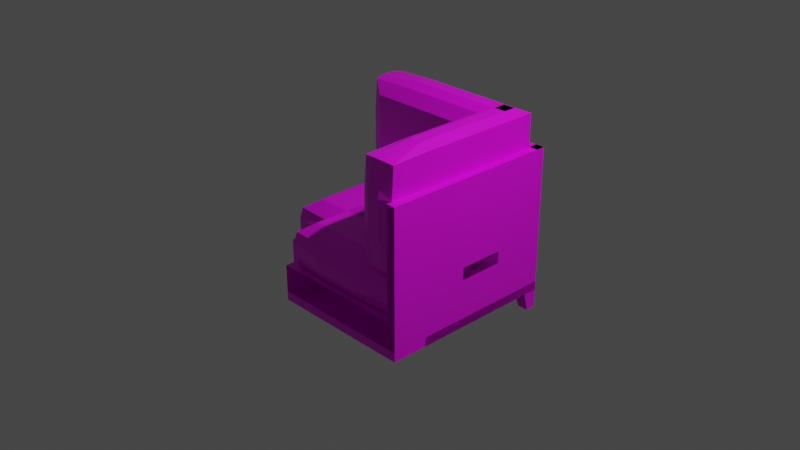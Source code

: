 # Source: multidecor_modern_sofa_4.blend  (saved by Blender 3.0.42; exported with 4.5.12 LTS)
import bpy
from mathutils import Matrix  # noqa: F401  (used for matrix-valued properties, if any)

bpy.ops.wm.read_factory_settings(use_empty=True)
scene = bpy.context.scene
scene.name = 'Scene'

# ---- collections
col_collection = bpy.data.collections.new('Collection'); scene.collection.children.link(col_collection)

# ---- images (referenced by path relative to the original .blend; pixels are not part of the script)
import os
ASSET_DIR = os.environ.get("B2B_ASSET_DIR", "")  # directory of the original .blend (textures are referenced by path, not embedded)
HERE = os.path.dirname(os.path.abspath(__file__))  # packed textures are extracted next to this script under _unpacked/

def load_image(name, relpath, width, height, colorspace="sRGB"):
    """Load a texture the original file referenced (path relative to the .blend, or extracted next to this script)."""
    p = next((c for c in (os.path.join(HERE, relpath), os.path.join(ASSET_DIR, relpath)) if relpath and os.path.exists(c)), "")
    if p:
        img = bpy.data.images.load(p, check_existing=True)
        img.name = name
    else:  # same state as the original file: an image datablock whose file is absent (Cycles renders it pink)
        img = bpy.data.images.new(name, width, height)
        img.source = "FILE"
        img.filepath = "//" + (relpath or name)
    img.colorspace_settings.name = colorspace
    return img
img_multidecor_cloth_png = load_image('multidecor_cloth.png', 'multidecor_cloth.png', 1024, 1024, 'sRGB')
img_multidecor_modern_sofa_png = load_image('multidecor_modern_sofa.png', 'multidecor_modern_sofa.png', 1024, 1024, 'sRGB')

# ---- materials (node trees are filled in below, after node groups)
mat_material = bpy.data.materials.new('Material')
mat_material.alpha_threshold = 0.0
mat_material.use_transparent_shadow = False
mat_material.line_color = (0.0, 0.0, 0.0, 1.0)
mat_material_001 = bpy.data.materials.new('Material.001')
mat_material_001.use_transparent_shadow = False

# ---- material node trees
mat_material.use_nodes = True; mat_material.node_tree.nodes.clear()
_N = mat_material.node_tree.nodes; _L = mat_material.node_tree.links
n0 = _N.new('ShaderNodeOutputMaterial'); n0.name = 'Material Output'; n0.location = (300, 300)
n1 = _N.new('ShaderNodeBsdfPrincipled'); n1.name = 'Principled BSDF'; n1.location = (10, 300)
n1.distribution = 'GGX'
n1.subsurface_method = 'BURLEY'
n1.inputs[2].default_value = 0.4
n1.inputs[3].default_value = 1.45
n1.inputs[27].default_value = (0.0, 0.0, 0.0, 1.0)
n1.inputs[28].default_value = 1.0
n2 = _N.new('ShaderNodeTexImage'); n2.name = 'Image Texture'; n2.location = (-280, 280)
n2.image = img_multidecor_cloth_png
n2.interpolation = 'Closest'
_L.new(n1.outputs[0], n0.inputs[0])
_L.new(n2.outputs[0], n1.inputs[0])
n0.is_active_output = True
mat_material_001.use_nodes = True; mat_material_001.node_tree.nodes.clear()
_N = mat_material_001.node_tree.nodes; _L = mat_material_001.node_tree.links
n0 = _N.new('ShaderNodeOutputMaterial'); n0.name = 'Material Output'; n0.location = (300, 300)
n1 = _N.new('ShaderNodeBsdfPrincipled'); n1.name = 'Principled BSDF'; n1.location = (10, 300)
n1.distribution = 'GGX'
n1.subsurface_method = 'BURLEY'
n1.inputs[3].default_value = 1.45
n1.inputs[27].default_value = (0.0, 0.0, 0.0, 1.0)
n1.inputs[28].default_value = 1.0
n2 = _N.new('ShaderNodeTexImage'); n2.name = 'Image Texture'; n2.location = (-280, 280)
n2.image = img_multidecor_modern_sofa_png
n2.interpolation = 'Closest'
_L.new(n1.outputs[0], n0.inputs[0])
_L.new(n2.outputs[0], n1.inputs[0])
n0.is_active_output = True

# ---- world
world_world = bpy.data.worlds.new('World'); scene.world = world_world
world_world.use_nodes = True; world_world.node_tree.nodes.clear()
_N = world_world.node_tree.nodes; _L = world_world.node_tree.links
n0 = _N.new('ShaderNodeOutputWorld'); n0.name = 'World Output'; n0.location = (300, 300)
n1 = _N.new('ShaderNodeBackground'); n1.name = 'Background'; n1.location = (10, 300)
n1.inputs[0].default_value = (0.05088, 0.05088, 0.05088, 1.0)
_L.new(n1.outputs[0], n0.inputs[0])
n0.is_active_output = True
world_world.color = (0.05088, 0.05088, 0.05088)
world_world.use_sun_shadow = False
world_world.sun_shadow_jitter_overblur = 0.0

# ---- cameras
cam_camera = bpy.data.cameras.new('Camera')
cam_camera.clip_end = 100.0
cam_camera.ortho_scale = 7.314

# ---- lights
light_light = bpy.data.lights.new('Light', 'POINT')
light_light.transmission_factor = 0.0
light_light.energy = 1000.0
light_light.shadow_soft_size = 0.1
light_light.shadow_maximum_resolution = 0.006
light_light.use_absolute_resolution = True

# ---- meshes
me_cube_001 = bpy.data.meshes.new('Cube.001')
me_cube_001.from_pydata([(1.044, 0.75, -0.7802), (1.044, 0.75, -0.8802), (1.044, -0.85, -0.7802), (1.044, -0.85, -0.8802), (-0.9556, 0.75, -0.7802), (-0.9556, 0.75, -0.8802), (-0.9556, -0.85, -0.7802), (-0.9556, -0.85, -0.8802), (1.044, 0.75, -0.7802), (1.044, -0.75, -0.7802), (-0.9556, 0.75, -0.7802), (-0.9556, -0.75, -0.7802), (1.044, -0.75, -0.4802), (-0.9556, -0.75, -0.4802), (1.044, 0.75, -0.4802), (-0.9556, 0.75, -0.4802), (-0.9556, -0.85, -0.7802), (-0.9556, -0.85, 0.7198), (-0.9556, -0.75, -0.7802), (-0.9556, -0.75, 0.7198), (1.044, -0.85, -0.7802), (1.044, -0.85, 0.7198), (1.044, -0.75, -0.7802), (1.044, -0.75, 0.7198), (0.9556, -0.6667, -0.4579), (-0.8667, -0.6667, -0.4579), (0.9556, 0.6667, -0.4579), (-0.8667, 0.6667, -0.4579), (0.9556, -0.6667, -0.1024), (-0.8667, -0.6667, -0.1024), (0.9556, 0.6667, -0.1024), (-0.8667, 0.6667, -0.1024), (0.5111, -0.6875, -0.4635), (-0.4222, -0.6875, -0.4635), (0.9778, 0.25, -0.4635), (0.9778, -0.25, -0.4635), (-0.8889, -0.25, -0.4635), (-0.8889, 0.25, -0.4635), (-0.4222, 0.6875, -0.4635), (0.5111, 0.6875, -0.4635), (0.5111, -0.6875, -0.09684), (-0.4222, -0.6875, -0.09684), (0.9778, 0.25, -0.09684), (0.9778, -0.25, -0.09684), (-0.8889, -0.25, -0.09684), (-0.8889, 0.25, -0.09684), (-0.4222, 0.6875, -0.09684), (0.5111, 0.6875, -0.09684), (-0.8889, -0.6875, -0.3468), (-0.8889, -0.6875, -0.2135), (-0.8889, 0.6875, -0.2135), (-0.8889, 0.6875, -0.3468), (0.9778, -0.6875, -0.3468), (0.9778, -0.6875, -0.2135), (0.9778, 0.6875, -0.2135), (0.9778, 0.6875, -0.3468), (1.044, -0.25, -0.3468), (1.044, -0.25, -0.2135), (1.044, 0.25, -0.3468), (1.044, 0.25, -0.2135), (0.5111, 0.75, -0.3468), (0.5111, 0.75, -0.2135), (-0.4222, 0.75, -0.3468), (-0.4222, 0.75, -0.2135), (-0.4222, -0.75, -0.3468), (-0.4222, -0.75, -0.2135), (0.5111, -0.75, -0.3468), (0.5111, -0.75, -0.2135), (-0.9556, 0.25, -0.3468), (-0.9556, 0.25, -0.2135), (-0.9556, -0.25, -0.3468), (-0.9556, -0.25, -0.2135), (0.8009, 0.5216, 0.0), (0.8009, -0.5216, 0.0), (-0.712, 0.5216, 0.0), (-0.712, -0.5216, 0.0), (0.5111, 0.25, -0.4802), (-0.4222, 0.25, -0.4802), (0.5111, -0.25, -0.4802), (-0.4222, -0.25, -0.4802), (0.9444, -0.7491, 1.072), (-0.8667, -0.7444, 1.055), (0.9444, -0.7444, -0.01169), (-0.8667, -0.7444, -0.01169), (0.9444, -0.3889, 1.072), (-0.8667, -0.3889, 1.055), (0.9444, -0.3889, -0.01169), (-0.8667, -0.3889, -0.01169), (0.8278, -0.75, 1.072), (-0.4222, -0.75, 1.072), (0.9444, -0.75, 0.3216), (0.9444, -0.75, 0.7216), (-0.8889, -0.75, 0.7216), (-0.8889, -0.75, 0.3216), (-0.4222, -0.75, -0.02835), (0.8278, -0.75, -0.02835), (0.8278, -0.3833, 1.072), (-0.4222, -0.3833, 1.072), (0.9444, -0.3833, 0.3216), (0.9444, -0.3833, 0.7216), (-0.8889, -0.3833, 0.7216), (-0.8889, -0.3833, 0.3216), (-0.4222, -0.3833, -0.02835), (0.8278, -0.3833, -0.02835), (-0.8889, -0.6333, 1.072), (-0.8889, -0.5, 1.072), (-0.8889, -0.5, -0.02835), (-0.8889, -0.6333, -0.02835), (0.9444, -0.6333, 1.072), (0.9444, -0.5, 1.072), (0.9444, -0.5, -0.01169), (0.9444, -0.6333, -0.01169), (0.9444, -0.6333, 0.7216), (0.9444, -0.5, 0.7216), (0.9444, -0.6333, 0.3216), (0.9444, -0.5, 0.3216), (0.8278, -0.6333, -0.07835), (0.8278, -0.5, -0.07835), (-0.4222, -0.6333, -0.07835), (-0.4222, -0.5, -0.07835), (-0.4222, -0.6333, 1.122), (-0.4222, -0.5, 1.122), (0.8278, -0.6333, 1.122), (0.8278, -0.5, 1.122), (-0.9556, -0.6333, 0.3216), (-0.9556, -0.5, 0.3216), (-0.9556, -0.6333, 0.7216), (-0.9556, -0.5, 0.7216), (0.8009, -0.2865, 0.1043), (0.8009, -0.2865, 0.939), (-0.712, -0.2865, 0.1043), (-0.712, -0.2865, 0.939), (0.8278, -0.7667, 0.3216), (-0.4222, -0.7667, 0.3216), (0.8278, -0.7667, 0.7216), (-0.4222, -0.7667, 0.7216), (-0.5556, 1.15, -0.7802), (-0.5556, 1.15, -0.8802), (1.044, 1.15, -0.7802), (1.044, 1.15, -0.8802), (-0.5556, -0.85, -0.7802), (-0.5556, -0.85, -0.8802), (1.044, -0.85, -0.7802), (1.044, -0.85, -0.8802), (-0.5556, 1.15, -0.7802), (0.9444, 1.15, -0.7802), (-0.5556, -0.85, -0.7802), (0.9444, -0.85, -0.7802), (0.9444, 1.15, -0.4802), (0.9444, -0.85, -0.4802), (-0.5556, 1.15, -0.4802), (-0.5556, -0.85, -0.4802), (1.044, -0.85, -0.7802), (1.044, -0.85, 0.7198), (0.9444, -0.85, -0.7802), (0.9444, -0.85, 0.7198), (1.044, 1.15, -0.7802), (1.044, 1.15, 0.7198), (0.9444, 1.15, -0.7802), (0.9444, 1.15, 0.7198), (0.9299, -0.7354, -1.08), (0.8799, -0.6854, -0.8802), (1.044, -0.7354, -1.08), (1.044, -0.6854, -0.8802), (0.9299, -0.85, -1.08), (0.8799, -0.85, -0.8802), (1.044, -0.85, -1.08), (1.044, -0.85, -0.8802), (0.8611, 1.061, -0.4579), (0.8611, -0.7611, -0.4579), (-0.4722, 1.061, -0.4579), (-0.4722, -0.7611, -0.4579), (0.8611, 1.061, -0.1024), (0.8611, -0.7611, -0.1024), (-0.4722, 1.061, -0.1024), (-0.4722, -0.7611, -0.1024), (0.8819, 0.6167, -0.4635), (0.8819, -0.3167, -0.4635), (-0.05556, 1.083, -0.4635), (0.4444, 1.083, -0.4635), (0.4444, -0.7833, -0.4635), (-0.05556, -0.7833, -0.4635), (-0.4931, -0.3167, -0.4635), (-0.4931, 0.6167, -0.4635), (0.8819, 0.6167, -0.09684), (0.8819, -0.3167, -0.09684), (-0.05556, 1.083, -0.09684), (0.4444, 1.083, -0.09684), (0.4444, -0.7833, -0.09684), (-0.05556, -0.7833, -0.09684), (-0.4931, -0.3167, -0.09684), (-0.4931, 0.6167, -0.09684), (0.8819, -0.7833, -0.3468), (0.8819, -0.7833, -0.2135), (-0.4931, -0.7833, -0.2135), (-0.4931, -0.7833, -0.3468), (0.8819, 1.083, -0.3468), (0.8819, 1.083, -0.2135), (-0.4931, 1.083, -0.2135), (-0.4931, 1.083, -0.3468), (0.4444, 1.15, -0.3468), (0.4444, 1.15, -0.2135), (-0.05556, 1.15, -0.3468), (-0.05556, 1.15, -0.2135), (-0.5556, 0.6167, -0.3468), (-0.5556, 0.6167, -0.2135), (-0.5556, -0.3167, -0.3468), (-0.5556, -0.3167, -0.2135), (0.9444, -0.3167, -0.3468), (0.9444, -0.3167, -0.2135), (0.9444, 0.6167, -0.3468), (0.9444, 0.6167, -0.2135), (-0.05556, -0.85, -0.3468), (-0.05556, -0.85, -0.2135), (0.4444, -0.85, -0.3468), (0.4444, -0.85, -0.2135), (-0.3272, 0.9064, 7.451e-09), (0.7161, 0.9064, 7.451e-09), (-0.3272, -0.6064, 7.451e-09), (0.7161, -0.6064, 7.451e-09), (-0.05556, 0.6167, -0.4802), (-0.05556, -0.3167, -0.4802), (0.4444, 0.6167, -0.4802), (0.4444, -0.3167, -0.4802), (0.9389, 1.061, 1.055), (0.9444, -0.7491, 1.072), (0.9389, 1.061, -0.01169), (0.9389, -0.7491, -0.01169), (0.5833, 1.061, 1.055), (0.5833, -0.7491, 1.072), (0.5833, 1.061, -0.01169), (0.5833, -0.7491, -0.01169), (0.9444, 0.6167, 1.072), (0.9444, -0.6333, 1.072), (0.9444, 1.083, 0.3216), (0.9444, 1.083, 0.7216), (0.9444, -0.7491, 0.7216), (0.9444, -0.7491, 0.3216), (0.9444, -0.6333, -0.02835), (0.9444, 0.6167, -0.02835), (0.5778, 0.6167, 1.072), (0.5778, -0.6333, 1.072), (0.5778, 1.083, 0.3216), (0.5778, 1.083, 0.7216), (0.5778, -0.7491, 0.7216), (0.5778, -0.7491, 0.3216), (0.5778, -0.6333, -0.02835), (0.5778, 0.6167, -0.02835), (0.8278, -0.7491, 1.072), (0.6944, -0.7491, 1.072), (0.6944, -0.7491, -0.02835), (0.8278, -0.7491, -0.02835), (0.8278, 1.083, 1.072), (0.6944, 1.083, 1.072), (0.6944, 1.083, -0.02835), (0.8278, 1.083, -0.02835), (0.8278, 1.15, 0.7216), (0.6944, 1.15, 0.7216), (0.8278, 1.15, 0.3216), (0.6944, 1.15, 0.3216), (0.8278, 0.6167, -0.07835), (0.6944, 0.6167, -0.07835), (0.8278, -0.6333, -0.07835), (0.6944, -0.6333, -0.07835), (0.8278, -0.6333, 1.122), (0.6944, -0.6333, 1.122), (0.8278, 0.6167, 1.122), (0.6944, 0.6167, 1.122), (0.8278, -0.7491, 0.3216), (0.6944, -0.7491, 0.3216), (0.8278, -0.7491, 0.7216), (0.6944, -0.7491, 0.7216), (0.4809, 0.9064, 0.1043), (0.4809, 0.9064, 0.939), (0.4809, -0.6064, 0.1043), (0.4809, -0.6064, 0.939), (0.9611, 0.6167, 0.3216), (0.9611, -0.6333, 0.3216), (0.9611, 0.6167, 0.7216), (0.9611, -0.6333, 0.7216)], [], [(3, 2, 6, 7), (7, 6, 4, 5), (5, 1, 3, 7), (5, 4, 0, 1), (14, 15, 13, 12), (8, 10, 15, 14), (11, 9, 12, 13), (18, 19, 23, 22), (20, 21, 17, 16), (23, 19, 17, 21), (79, 33, 25, 36), (75, 29, 41), (71, 49, 29, 44), (67, 53, 28, 40), (63, 50, 31, 46), (59, 54, 30, 42), (53, 57, 43, 28), (57, 59, 42, 43), (24, 35, 56, 52), (52, 56, 57, 53), (35, 34, 58, 56), (56, 58, 59, 57), (34, 26, 55, 58), (58, 55, 54, 59), (54, 61, 47, 30), (61, 63, 46, 47), (26, 39, 60, 55), (55, 60, 61, 54), (39, 38, 62, 60), (60, 62, 63, 61), (38, 27, 51, 62), (62, 51, 50, 63), (49, 65, 41, 29), (65, 67, 40, 41), (25, 33, 64, 48), (48, 64, 65, 49), (33, 32, 66, 64), (64, 66, 67, 65), (32, 24, 52, 66), (66, 52, 53, 67), (50, 69, 45, 31), (69, 71, 44, 45), (27, 37, 68, 51), (51, 68, 69, 50), (37, 36, 70, 68), (68, 70, 71, 69), (36, 25, 48, 70), (70, 48, 49, 71), (73, 28, 43), (73, 75, 41, 40), (30, 72, 42), (42, 72, 73, 43), (47, 46, 74, 72), (72, 74, 75, 73), (31, 74, 46), (74, 45, 44, 75), (38, 77, 37, 27), (77, 79, 36, 37), (26, 34, 76, 39), (39, 76, 77, 38), (34, 35, 78, 76), (76, 78, 79, 77), (35, 24, 32, 78), (78, 32, 33, 79), (75, 44, 29), (73, 40, 28), (30, 47, 72), (31, 45, 74), (135, 89, 81, 92), (131, 85, 97), (127, 105, 85, 100), (123, 109, 84, 96), (119, 106, 87, 102), (115, 110, 86, 98), (109, 113, 99, 84), (113, 115, 98, 99), (80, 91, 112, 108), (108, 112, 113, 109), (91, 90, 114, 112), (112, 114, 115, 113), (90, 82, 111, 114), (114, 111, 110, 115), (110, 117, 103, 86), (117, 119, 102, 103), (82, 95, 116, 111), (111, 116, 117, 110), (95, 94, 118, 116), (116, 118, 119, 117), (94, 83, 107, 118), (118, 107, 106, 119), (105, 121, 97, 85), (121, 123, 96, 97), (81, 89, 120, 104), (104, 120, 121, 105), (89, 88, 122, 120), (120, 122, 123, 121), (88, 80, 108, 122), (122, 108, 109, 123), (106, 125, 101, 87), (125, 127, 100, 101), (83, 93, 124, 107), (107, 124, 125, 106), (93, 92, 126, 124), (124, 126, 127, 125), (92, 81, 104, 126), (126, 104, 105, 127), (129, 84, 99), (129, 131, 97, 96), (86, 128, 98), (98, 128, 129, 99), (103, 102, 130, 128), (128, 130, 131, 129), (87, 130, 102), (130, 101, 100, 131), (94, 133, 93, 83), (133, 135, 92, 93), (82, 90, 132, 95), (95, 132, 133, 94), (90, 91, 134, 132), (132, 134, 135, 133), (91, 80, 88, 134), (134, 88, 89, 135), (131, 100, 85), (129, 96, 84), (86, 103, 128), (87, 101, 130), (139, 138, 142, 143), (143, 142, 140, 141), (141, 137, 139, 143), (141, 140, 136, 137), (150, 151, 149, 148), (144, 146, 151, 150), (147, 145, 148, 149), (154, 155, 159, 158), (156, 157, 153, 152), (159, 155, 153, 157), (160, 161, 163, 162), (162, 163, 167, 166), (166, 167, 165, 164), (164, 165, 161, 160), (162, 166, 164, 160), (223, 177, 169, 180), (219, 173, 185), (215, 193, 173, 188), (211, 197, 172, 184), (207, 194, 175, 190), (203, 198, 174, 186), (197, 201, 187, 172), (201, 203, 186, 187), (168, 179, 200, 196), (196, 200, 201, 197), (179, 178, 202, 200), (200, 202, 203, 201), (178, 170, 199, 202), (202, 199, 198, 203), (198, 205, 191, 174), (205, 207, 190, 191), (170, 183, 204, 199), (199, 204, 205, 198), (183, 182, 206, 204), (204, 206, 207, 205), (182, 171, 195, 206), (206, 195, 194, 207), (193, 209, 185, 173), (209, 211, 184, 185), (169, 177, 208, 192), (192, 208, 209, 193), (177, 176, 210, 208), (208, 210, 211, 209), (176, 168, 196, 210), (210, 196, 197, 211), (194, 213, 189, 175), (213, 215, 188, 189), (171, 181, 212, 195), (195, 212, 213, 194), (181, 180, 214, 212), (212, 214, 215, 213), (180, 169, 192, 214), (214, 192, 193, 215), (217, 172, 187), (217, 219, 185, 184), (174, 216, 186), (186, 216, 217, 187), (191, 190, 218, 216), (216, 218, 219, 217), (175, 218, 190), (218, 189, 188, 219), (182, 221, 181, 171), (221, 223, 180, 181), (170, 178, 220, 183), (183, 220, 221, 182), (178, 179, 222, 220), (220, 222, 223, 221), (179, 168, 176, 222), (222, 176, 177, 223), (219, 188, 173), (217, 184, 172), (174, 191, 216), (175, 189, 218), (279, 233, 225, 236), (275, 229, 241), (271, 249, 229, 244), (267, 253, 228, 240), (263, 250, 231, 246), (259, 254, 230, 242), (253, 257, 243, 228), (257, 259, 242, 243), (224, 235, 256, 252), (252, 256, 257, 253), (235, 234, 258, 256), (256, 258, 259, 257), (234, 226, 255, 258), (258, 255, 254, 259), (254, 261, 247, 230), (261, 263, 246, 247), (226, 239, 260, 255), (255, 260, 261, 254), (239, 238, 262, 260), (260, 262, 263, 261), (238, 227, 251, 262), (262, 251, 250, 263), (249, 265, 241, 229), (265, 267, 240, 241), (225, 233, 264, 248), (248, 264, 265, 249), (233, 232, 266, 264), (264, 266, 267, 265), (232, 224, 252, 266), (266, 252, 253, 267), (250, 269, 245, 231), (269, 271, 244, 245), (227, 237, 268, 251), (251, 268, 269, 250), (237, 236, 270, 268), (268, 270, 271, 269), (236, 225, 248, 270), (270, 248, 249, 271), (273, 228, 243), (273, 275, 241, 240), (230, 272, 242), (242, 272, 273, 243), (247, 246, 274, 272), (272, 274, 275, 273), (231, 274, 246), (274, 245, 244, 275), (238, 277, 237, 227), (277, 279, 236, 237), (226, 234, 276, 239), (239, 276, 277, 238), (234, 235, 278, 276), (276, 278, 279, 277), (235, 224, 232, 278), (278, 232, 233, 279), (275, 244, 229), (273, 240, 228), (230, 247, 272), (231, 245, 274)])
me_cube_001.polygons.foreach_set('material_index', [1, 1, 1, 1, 0, 0, 0, 0, 0, 0, 0, 0, 0, 0, 0, 0, 0, 0, 0, 0, 0, 0, 0, 0, 0, 0, 0, 0, 0, 0, 0, 0, 0, 0, 0, 0, 0, 0, 0, 0, 0, 0, 0, 0, 0, 0, 0, 0, 0, 0, 0, 0, 0, 0, 0, 0, 0, 0, 0, 0, 0, 0, 0, 0, 0, 0, 0, 0, 0, 0, 0, 0, 0, 0, 0, 0, 0, 0, 0, 0, 0, 0, 0, 0, 0, 0, 0, 0, 0, 0, 0, 0, 0, 0, 0, 0, 0, 0, 0, 0, 0, 0, 0, 0, 0, 0, 0, 0, 0, 0, 0, 0, 0, 0, 0, 0, 0, 0, 0, 0, 0, 0, 0, 0, 0, 0, 1, 1, 1, 1, 0, 0, 0, 0, 0, 0, 1, 1, 1, 1, 1, 0, 0, 0, 0, 0, 0, 0, 0, 0, 0, 0, 0, 0, 0, 0, 0, 0, 0, 0, 0, 0, 0, 0, 0, 0, 0, 0, 0, 0, 0, 0, 0, 0, 0, 0, 0, 0, 0, 0, 0, 0, 0, 0, 0, 0, 0, 0, 0, 0, 0, 0, 0, 0, 0, 0, 0, 0, 0, 0, 0, 0, 0, 0, 0, 0, 0, 0, 0, 0, 0, 0, 0, 0, 0, 0, 0, 0, 0, 0, 0, 0, 0, 0, 0, 0, 0, 0, 0, 0, 0, 0, 0, 0, 0, 0, 0, 0, 0, 0, 0, 0, 0, 0, 0, 0, 0, 0, 0, 0, 0, 0, 0, 0, 0, 0, 0])
_uv = me_cube_001.uv_layers.new(name='UVMap')
_uv.uv.foreach_set('vector', [0.758, 0.6313, 0.758, 0.6674, 0.03695, 0.6674, 0.03695, 0.6313, 0.03695, 0.6313, 0.0008927, 0.6313, 0.0008926, 0.05448, 0.03694, 0.05448, 0.03694, 0.05448, 0.758, 0.05448, 0.758, 0.6313, 0.03695, 0.6313, 0.03694, 0.05448, 0.03694, 0.01843, 0.758, 0.01843, 0.758, 0.05448, -0.03176, 0.0004131, 0.29, 0.0004131, 0.29, 0.2417, -0.03176, 0.2417, 0.9513, 0.29, 0.9513, -0.03176, 0.9996, -0.03176, 0.9996, 0.29, 0.29, 0.29, -0.03176, 0.29, -0.03176, 0.2417, 0.29, 0.2417, 0.5483, 0.0004132, 0.5483, 0.2417, 0.2265, 0.2417, 0.2265, 0.0004131, 0.5483, 0.5169, 0.5483, 0.7582, 0.2265, 0.7582, 0.2265, 0.5169, 0.2265, 0.2417, 0.5483, 0.2417, 0.5483, 0.2578, 0.2265, 0.2578, 0.1513, 0.7422, 0.2217, 0.7422, 0.2183, 0.8137, 0.1513, 0.8173, 0.7156, 0.5172, 0.7442, 0.4923, 0.7465, 0.5638, 0.8413, 0.8283, 0.8416, 0.7571, 0.86, 0.7603, 0.863, 0.8275, 0.8463, 0.1931, 0.8459, 0.269, 0.8275, 0.2656, 0.825, 0.1938, 0.8003, 0.04417, 0.8007, -0.03178, 0.819, -0.0284, 0.8217, 0.04338, 0.909, 0.9011, 0.9088, 0.9722, 0.8903, 0.9691, 0.8874, 0.9018, 0.9091, 0.7571, 0.9092, 0.8283, 0.8875, 0.8276, 0.8905, 0.7602, 0.9131, 0.8252, 0.9129, 0.9042, 0.8914, 0.9045, 0.8916, 0.8249, 0.9253, 0.7602, 0.9281, 0.8275, 0.9066, 0.8282, 0.9068, 0.7572, 0.9188, 0.7587, 0.9185, 0.8299, 0.8972, 0.8299, 0.897, 0.7586, 0.9241, 0.8249, 0.924, 0.9044, 0.9024, 0.9041, 0.9026, 0.8252, 0.9185, 0.825, 0.9184, 0.9043, 0.8971, 0.9043, 0.8972, 0.8251, 0.9281, 0.9017, 0.925, 0.9692, 0.9065, 0.9722, 0.9064, 0.901, 0.9184, 0.8994, 0.9185, 0.9707, 0.8968, 0.9707, 0.897, 0.8995, 0.8004, 0.269, 0.8001, 0.1931, 0.8215, 0.1938, 0.8188, 0.2657, 0.8016, 0.1931, 0.8017, 0.04407, 0.8229, 0.04387, 0.8228, 0.1934, 0.7629, 0.2656, 0.7603, 0.1938, 0.7817, 0.1931, 0.7813, 0.269, 0.78, 0.2687, 0.7801, 0.1929, 0.8016, 0.1929, 0.8017, 0.2687, 0.759, 0.1934, 0.7591, 0.04388, 0.7804, 0.0441, 0.7802, 0.1931, 0.7802, 0.1928, 0.7804, 0.04444, 0.8018, 0.0444, 0.8015, 0.1928, 0.7604, 0.04335, 0.7632, -0.02852, 0.7816, -0.03186, 0.7819, 0.04418, 0.7803, 0.0443, 0.7803, -0.03148, 0.8019, -0.03146, 0.8019, 0.04432, 0.8462, -0.03186, 0.8465, 0.04418, 0.825, 0.04335, 0.8278, -0.02852, 0.845, 0.0441, 0.8449, 0.1931, 0.8237, 0.1934, 0.8238, 0.04388, 0.8837, -0.0284, 0.8863, 0.04338, 0.8649, 0.04417, 0.8653, -0.03178, 0.8665, -0.03146, 0.8665, 0.04432, 0.8449, 0.0443, 0.8449, -0.03148, 0.8876, 0.04387, 0.8875, 0.1934, 0.8662, 0.1931, 0.8663, 0.04407, 0.8664, 0.0444, 0.8662, 0.1928, 0.8448, 0.1928, 0.8451, 0.04444, 0.8862, 0.1938, 0.8834, 0.2657, 0.865, 0.269, 0.8648, 0.1931, 0.8663, 0.1929, 0.8663, 0.2687, 0.8447, 0.2687, 0.8448, 0.1929, 0.8413, 0.9722, 0.8411, 0.901, 0.8629, 0.9018, 0.8598, 0.9691, 0.8372, 0.9042, 0.8374, 0.8251, 0.8589, 0.825, 0.8588, 0.9043, 0.8251, 0.969, 0.8222, 0.9018, 0.8438, 0.9011, 0.8435, 0.9722, 0.8316, 0.9707, 0.8318, 0.8995, 0.8532, 0.8994, 0.8533, 0.9707, 0.8262, 0.9043, 0.8264, 0.8251, 0.8479, 0.8252, 0.8477, 0.9042, 0.8318, 0.9043, 0.832, 0.8251, 0.8533, 0.825, 0.8531, 0.9043, 0.8223, 0.8275, 0.8254, 0.7602, 0.8438, 0.7571, 0.844, 0.8283, 0.832, 0.8299, 0.8318, 0.7586, 0.8536, 0.7587, 0.8533, 0.8299, 0.715, 0.7558, 0.7384, 0.7856, 0.6713, 0.7882, 0.7157, 0.7606, 0.7157, 0.5172, 0.7466, 0.5638, 0.7466, 0.714, 0.5251, 0.7856, 0.5484, 0.7558, 0.5922, 0.7882, 0.5915, 0.7891, 0.5478, 0.7566, 0.7157, 0.7566, 0.672, 0.7891, 0.5169, 0.714, 0.5169, 0.5638, 0.5478, 0.5172, 0.5478, 0.7606, 0.5478, 0.7606, 0.5478, 0.5172, 0.7157, 0.5172, 0.7157, 0.7606, 0.5193, 0.4923, 0.5478, 0.5172, 0.5169, 0.5638, 0.5478, 0.5211, 0.5915, 0.4887, 0.672, 0.4887, 0.7157, 0.5211, 0.0004238, 0.7422, 0.07088, 0.7422, 0.07086, 0.8173, 0.003793, 0.8137, 0.07085, 0.7422, 0.1513, 0.7422, 0.1513, 0.8173, 0.07085, 0.8173, 0.003779, 0.5205, 0.07083, 0.5169, 0.07087, 0.5921, 0.0004231, 0.592, 0.0004106, 0.592, 0.07084, 0.592, 0.07086, 0.7422, 0.0004165, 0.7422, 0.07082, 0.5169, 0.1513, 0.5169, 0.1513, 0.5921, 0.07083, 0.5921, 0.07084, 0.5921, 0.1513, 0.5921, 0.1513, 0.7422, 0.07086, 0.7422, 0.1513, 0.5169, 0.2183, 0.5205, 0.2217, 0.592, 0.1512, 0.5921, 0.1513, 0.592, 0.2217, 0.592, 0.2217, 0.7422, 0.1513, 0.7422, 0.715, 0.522, 0.6713, 0.4895, 0.7384, 0.4922, 0.7156, 0.7606, 0.7465, 0.7139, 0.7442, 0.7855, 0.5193, 0.7855, 0.5169, 0.7139, 0.5478, 0.7606, 0.5251, 0.4922, 0.5922, 0.4895, 0.5484, 0.522, 0.8038, 0.5599, 0.7474, 0.5598, 0.7501, 0.4883, 0.8037, 0.4847, 0.9037, 0.259, 0.9285, 0.234, 0.9301, 0.3056, 0.3547, 0.8205, 0.3551, 0.7632, 0.3735, 0.7657, 0.3763, 0.8195, 0.9291, -0.006541, 0.9311, -0.02575, 0.9465, -0.02644, 0.948, -0.00765, 0.7882, 0.7972, 0.7885, 0.7216, 0.8067, 0.725, 0.8087, 0.7967, 0.2936, 0.8191, 0.2902, 0.7659, 0.3081, 0.7658, 0.3112, 0.8196, 0.2897, 0.9329, 0.2933, 0.8768, 0.3111, 0.8763, 0.3076, 0.933, 0.2907, 0.8794, 0.2909, 0.8165, 0.3071, 0.8162, 0.3069, 0.8797, 0.2738, 0.9329, 0.2704, 0.8764, 0.288, 0.8769, 0.2914, 0.9328, 0.2798, 0.9308, 0.2801, 0.8755, 0.3013, 0.8755, 0.3014, 0.9309, 0.2745, 0.8797, 0.2746, 0.8163, 0.2909, 0.8165, 0.2907, 0.8795, 0.2801, 0.8796, 0.2803, 0.8165, 0.3015, 0.8164, 0.3013, 0.8795, 0.2705, 0.8197, 0.2738, 0.7657, 0.2919, 0.7659, 0.2883, 0.8192, 0.2803, 0.8205, 0.2801, 0.7677, 0.3019, 0.7678, 0.3015, 0.8205, 0.7892, 1.017, 0.7872, 0.997, 0.8074, 0.9979, 0.8066, 1.017, 0.7891, 0.9973, 0.7892, 0.7972, 0.8096, 0.797, 0.8095, 0.9975, 0.7502, 1.017, 0.7494, 0.9978, 0.7695, 0.9969, 0.7676, 1.017, 0.7676, 1.017, 0.7676, 0.9962, 0.7892, 0.9962, 0.7892, 1.017, 0.7473, 0.9975, 0.7474, 0.7971, 0.7678, 0.7972, 0.7677, 0.9974, 0.7677, 0.997, 0.7678, 0.7974, 0.7892, 0.7974, 0.789, 0.9969, 0.7482, 0.7967, 0.7504, 0.725, 0.7686, 0.7215, 0.7688, 0.7972, 0.7677, 0.7973, 0.7678, 0.7218, 0.7893, 0.7218, 0.7893, 0.7973, 0.9293, 0.2689, 0.9291, 0.1932, 0.9496, 0.1937, 0.9475, 0.2655, 0.9301, 0.1932, 0.9302, -0.006947, 0.9505, -0.007065, 0.9505, 0.1934, 0.8912, 0.2654, 0.8891, 0.1937, 0.9096, 0.1932, 0.9094, 0.2688, 0.9086, 0.2686, 0.9086, 0.1931, 0.9301, 0.1931, 0.9301, 0.2686, 0.8883, 0.1934, 0.8884, -0.007051, 0.9088, -0.006923, 0.9087, 0.1933, 0.9087, 0.193, 0.9089, -0.006513, 0.9302, -0.006537, 0.93, 0.193, 0.8915, -0.007702, 0.8925, -0.02652, 0.9081, -0.02577, 0.91, -0.006566, 0.9087, -0.00557, 0.9087, -0.02493, 0.9303, -0.02492, 0.9303, -0.00556, 0.3547, 0.9328, 0.3544, 0.8754, 0.3762, 0.8764, 0.3732, 0.9304, 0.3505, 0.8794, 0.3507, 0.8165, 0.3722, 0.8165, 0.372, 0.8795, 0.3382, 0.9303, 0.3355, 0.8764, 0.3571, 0.8755, 0.3566, 0.9328, 0.3448, 0.9308, 0.3451, 0.8735, 0.3664, 0.8735, 0.3666, 0.9309, 0.3395, 0.8795, 0.3398, 0.8165, 0.3613, 0.8166, 0.3611, 0.8795, 0.3452, 0.8796, 0.3454, 0.8165, 0.3666, 0.8164, 0.3664, 0.8795, 0.3356, 0.8196, 0.3386, 0.7656, 0.3571, 0.7632, 0.3574, 0.8206, 0.3453, 0.8225, 0.3452, 0.7651, 0.3669, 0.7652, 0.3666, 0.8225, 0.9029, 0.4975, 0.9243, 0.5257, 0.868, 0.5253, 0.9037, 0.5023, 0.9037, 0.2589, 0.9301, 0.3056, 0.9301, 0.5067, 0.7515, 0.5257, 0.7702, 0.4975, 0.8051, 0.5253, 0.8044, 0.5261, 0.7694, 0.4984, 0.9037, 0.4984, 0.8687, 0.5261, 0.743, 0.5067, 0.743, 0.3056, 0.7694, 0.2589, 0.7694, 0.5023, 0.7694, 0.5023, 0.7694, 0.2589, 0.9037, 0.2589, 0.9037, 0.5023, 0.7446, 0.234, 0.7694, 0.259, 0.743, 0.3056, 0.7694, 0.2629, 0.8044, 0.2304, 0.8687, 0.2304, 0.9037, 0.2629, 0.9245, 0.5598, 0.8681, 0.5599, 0.8681, 0.4847, 0.9217, 0.4883, 0.8681, 0.5599, 0.8037, 0.5599, 0.8037, 0.4848, 0.8681, 0.4848, 0.9218, 0.7798, 0.8681, 0.7798, 0.868, 0.7609, 0.9244, 0.761, 0.9245, 0.761, 0.8681, 0.7609, 0.8681, 0.5599, 0.9245, 0.5598, 0.8681, 0.7797, 0.8038, 0.7797, 0.8038, 0.7608, 0.8681, 0.7608, 0.8681, 0.7609, 0.8038, 0.7609, 0.8038, 0.5599, 0.8681, 0.5599, 0.8038, 0.7798, 0.7474, 0.7798, 0.7474, 0.761, 0.8038, 0.7609, 0.8038, 0.7609, 0.7474, 0.761, 0.7474, 0.5599, 0.8038, 0.5599, 0.9029, 0.2637, 0.8679, 0.2313, 0.9216, 0.2339, 0.9037, 0.5023, 0.9301, 0.5066, 0.9306, 0.5254, 0.7446, 0.5255, 0.743, 0.5066, 0.7694, 0.5023, 0.7515, 0.2339, 0.8052, 0.2313, 0.7702, 0.2637, 0.758, 0.6313, 0.758, 0.6674, 0.03695, 0.6674, 0.03695, 0.6313, 0.03695, 0.6313, 0.0008927, 0.6313, 0.0008926, 0.05448, 0.03694, 0.05448, 0.03694, 0.05448, 0.758, 0.05448, 0.758, 0.6313, 0.03695, 0.6313, 0.03694, 0.05448, 0.03694, 0.01843, 0.758, 0.01843, 0.758, 0.05448, -0.03176, 0.0004131, 0.29, 0.0004131, 0.29, 0.2417, -0.03176, 0.2417, 0.9513, 0.29, 0.9513, -0.03176, 0.9996, -0.03176, 0.9996, 0.29, 0.29, 0.29, -0.03176, 0.29, -0.03176, 0.2417, 0.29, 0.2417, 0.5483, 0.0004132, 0.5483, 0.2417, 0.2265, 0.2417, 0.2265, 0.0004131, 0.5483, 0.5169, 0.5483, 0.7582, 0.2265, 0.7582, 0.2265, 0.5169, 0.2265, 0.2417, 0.5483, 0.2417, 0.5483, 0.2578, 0.2265, 0.2578, 0.3505, 0.5846, 0.2739, 0.6248, 0.2576, 0.5597, 0.3392, 0.5393, 0.3392, 0.5393, 0.2576, 0.5597, 0.2576, 0.4925, 0.3392, 0.4925, 0.3392, 0.4925, 0.2576, 0.4925, 0.2576, 0.4253, 0.3392, 0.4457, 0.3392, 0.4457, 0.2576, 0.4253, 0.2739, 0.3602, 0.3505, 0.4004, 0.386, 0.4925, 0.3392, 0.4925, 0.3392, 0.4457, 0.386, 0.4457, 0.1513, 0.7422, 0.2217, 0.7422, 0.2183, 0.8137, 0.1513, 0.8173, 0.7156, 0.5172, 0.7442, 0.4923, 0.7465, 0.5638, 0.8413, 0.8283, 0.8416, 0.7571, 0.86, 0.7603, 0.863, 0.8275, 0.8463, 0.1931, 0.8459, 0.269, 0.8275, 0.2656, 0.825, 0.1938, 0.8003, 0.04417, 0.8007, -0.03178, 0.819, -0.0284, 0.8217, 0.04338, 0.909, 0.9011, 0.9088, 0.9722, 0.8903, 0.9691, 0.8874, 0.9018, 0.9091, 0.7571, 0.9092, 0.8283, 0.8875, 0.8276, 0.8905, 0.7602, 0.9131, 0.8252, 0.9129, 0.9042, 0.8914, 0.9045, 0.8916, 0.8249, 0.9253, 0.7602, 0.9281, 0.8275, 0.9066, 0.8282, 0.9068, 0.7572, 0.9188, 0.7587, 0.9185, 0.8299, 0.8972, 0.8299, 0.897, 0.7586, 0.9241, 0.8249, 0.924, 0.9044, 0.9024, 0.9041, 0.9026, 0.8252, 0.9185, 0.825, 0.9184, 0.9043, 0.8971, 0.9043, 0.8972, 0.8251, 0.9281, 0.9017, 0.925, 0.9692, 0.9065, 0.9722, 0.9064, 0.901, 0.9184, 0.8994, 0.9185, 0.9707, 0.8968, 0.9707, 0.897, 0.8995, 0.8004, 0.269, 0.8001, 0.1931, 0.8215, 0.1938, 0.8188, 0.2657, 0.8016, 0.1931, 0.8017, 0.04407, 0.8229, 0.04387, 0.8228, 0.1934, 0.7629, 0.2656, 0.7603, 0.1938, 0.7817, 0.1931, 0.7813, 0.269, 0.78, 0.2687, 0.7801, 0.1929, 0.8016, 0.1929, 0.8017, 0.2687, 0.759, 0.1934, 0.7591, 0.04388, 0.7804, 0.0441, 0.7802, 0.1931, 0.7802, 0.1928, 0.7804, 0.04444, 0.8018, 0.0444, 0.8015, 0.1928, 0.7604, 0.04335, 0.7632, -0.02852, 0.7816, -0.03186, 0.7819, 0.04418, 0.7803, 0.0443, 0.7803, -0.03148, 0.8019, -0.03146, 0.8019, 0.04432, 0.8462, -0.03186, 0.8465, 0.04418, 0.825, 0.04335, 0.8278, -0.02852, 0.845, 0.0441, 0.8449, 0.1931, 0.8237, 0.1934, 0.8238, 0.04388, 0.8837, -0.0284, 0.8863, 0.04338, 0.8649, 0.04417, 0.8653, -0.03178, 0.8665, -0.03146, 0.8665, 0.04432, 0.8449, 0.0443, 0.8449, -0.03148, 0.8876, 0.04387, 0.8875, 0.1934, 0.8662, 0.1931, 0.8663, 0.04407, 0.8664, 0.0444, 0.8662, 0.1928, 0.8448, 0.1928, 0.8451, 0.04444, 0.8862, 0.1938, 0.8834, 0.2657, 0.865, 0.269, 0.8648, 0.1931, 0.8663, 0.1929, 0.8663, 0.2687, 0.8447, 0.2687, 0.8448, 0.1929, 0.8413, 0.9722, 0.8411, 0.901, 0.8629, 0.9018, 0.8598, 0.9691, 0.8372, 0.9042, 0.8374, 0.8251, 0.8589, 0.825, 0.8588, 0.9043, 0.8251, 0.969, 0.8222, 0.9018, 0.8438, 0.9011, 0.8435, 0.9722, 0.8316, 0.9707, 0.8318, 0.8995, 0.8532, 0.8994, 0.8533, 0.9707, 0.8262, 0.9043, 0.8264, 0.8251, 0.8479, 0.8252, 0.8477, 0.9042, 0.8318, 0.9043, 0.832, 0.8251, 0.8533, 0.825, 0.8531, 0.9043, 0.8223, 0.8275, 0.8254, 0.7602, 0.8438, 0.7571, 0.844, 0.8283, 0.832, 0.8299, 0.8318, 0.7586, 0.8536, 0.7587, 0.8533, 0.8299, 0.715, 0.7558, 0.7384, 0.7856, 0.6713, 0.7882, 0.7157, 0.7606, 0.7157, 0.5172, 0.7466, 0.5638, 0.7466, 0.714, 0.5251, 0.7856, 0.5484, 0.7558, 0.5922, 0.7882, 0.5915, 0.7891, 0.5478, 0.7566, 0.7157, 0.7566, 0.672, 0.7891, 0.5169, 0.714, 0.5169, 0.5638, 0.5478, 0.5172, 0.5478, 0.7606, 0.5478, 0.7606, 0.5478, 0.5172, 0.7157, 0.5172, 0.7157, 0.7606, 0.5193, 0.4923, 0.5478, 0.5172, 0.5169, 0.5638, 0.5478, 0.5211, 0.5915, 0.4887, 0.672, 0.4887, 0.7157, 0.5211, 0.0004238, 0.7422, 0.07088, 0.7422, 0.07086, 0.8173, 0.003793, 0.8137, 0.07085, 0.7422, 0.1513, 0.7422, 0.1513, 0.8173, 0.07085, 0.8173, 0.003779, 0.5205, 0.07083, 0.5169, 0.07087, 0.5921, 0.0004231, 0.592, 0.0004106, 0.592, 0.07084, 0.592, 0.07086, 0.7422, 0.0004165, 0.7422, 0.07082, 0.5169, 0.1513, 0.5169, 0.1513, 0.5921, 0.07083, 0.5921, 0.07084, 0.5921, 0.1513, 0.5921, 0.1513, 0.7422, 0.07086, 0.7422, 0.1513, 0.5169, 0.2183, 0.5205, 0.2217, 0.592, 0.1512, 0.5921, 0.1513, 0.592, 0.2217, 0.592, 0.2217, 0.7422, 0.1513, 0.7422, 0.715, 0.522, 0.6713, 0.4895, 0.7384, 0.4922, 0.7156, 0.7606, 0.7465, 0.7139, 0.7442, 0.7855, 0.5193, 0.7855, 0.5169, 0.7139, 0.5478, 0.7606, 0.5251, 0.4922, 0.5922, 0.4895, 0.5484, 0.522, 0.8038, 0.5089, 0.7474, 0.5089, 0.7474, 0.4903, 0.8037, 0.4903, 0.9037, 0.259, 0.9306, 0.236, 0.9301, 0.2546, 0.3578, 0.8194, 0.3549, 0.7633, 0.372, 0.7635, 0.3763, 0.8195, 0.9292, 0.04383, 0.9295, -0.03176, 0.9477, -0.02833, 0.9497, 0.0434, 0.7869, 0.7466, 0.7887, 0.7271, 0.8068, 0.727, 0.8074, 0.7459, 0.2896, 0.8204, 0.29, 0.7632, 0.3085, 0.7656, 0.3112, 0.8196, 0.2895, 0.9328, 0.2893, 0.8754, 0.3111, 0.8763, 0.3082, 0.9305, 0.2854, 0.8794, 0.2856, 0.8165, 0.3071, 0.8162, 0.3069, 0.8797, 0.2731, 0.9303, 0.2704, 0.8764, 0.2919, 0.8756, 0.2916, 0.9327, 0.2797, 0.9308, 0.2801, 0.8735, 0.3013, 0.8735, 0.3015, 0.9309, 0.2745, 0.8797, 0.2746, 0.8163, 0.2962, 0.8166, 0.296, 0.8795, 0.2801, 0.8796, 0.2803, 0.8165, 0.3015, 0.8164, 0.3013, 0.8795, 0.2705, 0.8197, 0.2734, 0.7655, 0.292, 0.7632, 0.2922, 0.8205, 0.2803, 0.8225, 0.2801, 0.7651, 0.3019, 0.7652, 0.3015, 0.8225, 0.7883, 1.022, 0.7882, 0.9466, 0.8087, 0.947, 0.8066, 1.019, 0.7891, 0.9466, 0.7892, 0.7464, 0.8096, 0.7463, 0.8095, 0.9468, 0.7502, 1.019, 0.7482, 0.947, 0.7687, 0.9466, 0.7684, 1.022, 0.7676, 1.022, 0.7677, 0.9465, 0.7892, 0.9465, 0.7892, 1.022, 0.7474, 0.9468, 0.7474, 0.7463, 0.7678, 0.7464, 0.7677, 0.9466, 0.7677, 0.9464, 0.7679, 0.7469, 0.7893, 0.7468, 0.7891, 0.9464, 0.7497, 0.7458, 0.7503, 0.7269, 0.7685, 0.7271, 0.7702, 0.7465, 0.7678, 0.747, 0.7678, 0.7273, 0.7893, 0.7273, 0.7893, 0.7471, 0.9326, 0.2624, 0.9303, 0.2434, 0.9481, 0.2447, 0.9468, 0.2633, 0.93, 0.244, 0.9302, 0.04383, 0.9505, 0.04364, 0.9504, 0.2441, 0.8921, 0.2633, 0.8913, 0.2447, 0.9088, 0.2433, 0.9067, 0.2622, 0.9086, 0.2608, 0.9086, 0.2419, 0.9301, 0.2419, 0.9301, 0.2608, 0.8883, 0.2441, 0.8884, 0.04366, 0.9088, 0.04386, 0.9087, 0.244, 0.9086, 0.2436, 0.9088, 0.04404, 0.9302, 0.04402, 0.93, 0.2436, 0.8892, 0.04338, 0.8913, -0.02841, 0.9096, -0.03181, 0.9097, 0.04384, 0.9087, 0.04395, 0.9087, -0.03158, 0.9303, -0.03157, 0.9302, 0.04395, 0.3547, 0.9328, 0.3584, 0.8767, 0.3762, 0.8764, 0.3728, 0.9302, 0.3535, 0.8787, 0.356, 0.8165, 0.3722, 0.8165, 0.372, 0.8795, 0.3386, 0.9301, 0.3355, 0.8764, 0.3531, 0.8768, 0.3566, 0.9328, 0.3448, 0.9308, 0.3451, 0.8755, 0.3664, 0.8755, 0.3666, 0.9309, 0.3395, 0.8795, 0.3398, 0.8165, 0.356, 0.8166, 0.358, 0.8788, 0.3452, 0.8779, 0.3454, 0.8165, 0.3666, 0.8164, 0.3664, 0.8778, 0.3356, 0.8196, 0.3401, 0.7634, 0.3574, 0.7632, 0.3542, 0.8195, 0.3453, 0.8205, 0.3453, 0.7651, 0.3669, 0.7651, 0.3666, 0.8205, 0.9029, 0.4975, 0.9216, 0.5273, 0.8679, 0.53, 0.9037, 0.5023, 0.9037, 0.2589, 0.9301, 0.2546, 0.9301, 0.4557, 0.7515, 0.5273, 0.7702, 0.4975, 0.8052, 0.53, 0.8044, 0.5308, 0.7694, 0.4984, 0.9037, 0.4984, 0.8687, 0.5308, 0.743, 0.4557, 0.743, 0.2546, 0.7694, 0.2589, 0.7694, 0.5023, 0.7694, 0.5023, 0.7694, 0.2589, 0.9037, 0.2589, 0.9037, 0.5023, 0.7446, 0.236, 0.7694, 0.259, 0.743, 0.2547, 0.7694, 0.2629, 0.8044, 0.2353, 0.8687, 0.2353, 0.9037, 0.2629, 0.9244, 0.5089, 0.868, 0.509, 0.8681, 0.4902, 0.9217, 0.4902, 0.8681, 0.509, 0.8037, 0.509, 0.8037, 0.4903, 0.8681, 0.4903, 0.9218, 0.7815, 0.8681, 0.7851, 0.8681, 0.71, 0.9245, 0.71, 0.9245, 0.71, 0.8681, 0.71, 0.8681, 0.5089, 0.9245, 0.5089, 0.8681, 0.7851, 0.8038, 0.7851, 0.8038, 0.71, 0.8681, 0.71, 0.8681, 0.71, 0.8038, 0.71, 0.8037, 0.5089, 0.8681, 0.5089, 0.8038, 0.7851, 0.7501, 0.7816, 0.7474, 0.71, 0.8038, 0.71, 0.8038, 0.71, 0.7474, 0.71, 0.7474, 0.5089, 0.8038, 0.5089, 0.9029, 0.2637, 0.868, 0.2361, 0.9243, 0.2357, 0.9037, 0.5023, 0.9301, 0.4557, 0.9285, 0.5272, 0.7446, 0.5272, 0.743, 0.4557, 0.7694, 0.5023, 0.7515, 0.2357, 0.8051, 0.2361, 0.7702, 0.2637])
me_cube_001.materials.append(mat_material)
me_cube_001.materials.append(mat_material_001)
me_cube_001.use_remesh_preserve_volume = False
me_cube_001.use_remesh_preserve_attributes = False
me_cube_001.use_mirror_vertex_groups = False
me_cube_001.update()

# ---- objects
ob_light = bpy.data.objects.new('Light', light_light)
ob_camera = bpy.data.objects.new('Camera', cam_camera)
ob_cube_001 = bpy.data.objects.new('Cube.001', me_cube_001)

# ---- transforms, parenting, visibility, modifiers, constraints
ob_light.location = (4.076, 1.005, 5.904)
ob_light.rotation_euler = (0.6503, 0.05522, 1.866)
ob_light.lock_rotations_4d = False
ob_light.empty_display_type = 'ARROWS'
ob_light.color = (0.0, 0.0, 0.0, 0.0)
ob_light.lineart.crease_threshold = 0.0
ob_camera.location = (7.359, -6.926, 4.958)
ob_camera.rotation_euler = (1.109, 0.0, 0.8149)
ob_camera.lock_rotations_4d = False
ob_camera.empty_display_type = 'ARROWS'
ob_camera.color = (0.0, 0.0, 0.0, 0.0)
ob_camera.display_type = 'WIRE'
ob_camera.lineart.crease_threshold = 0.0
ob_cube_001.location = (0.15, -0.04444, 0.08017)
ob_cube_001.rotation_euler = (0.0, -0.0, 1.571)
ob_cube_001.lock_rotations_4d = False
ob_cube_001.empty_display_type = 'ARROWS'
ob_cube_001.lineart.crease_threshold = 0.0

# ---- collection membership
col_collection.objects.link(ob_light)
col_collection.objects.link(ob_camera)
col_collection.objects.link(ob_cube_001)

# ---- scene / render settings (as saved in the file)
scene.camera = ob_camera
scene.frame_start = 1; scene.frame_end = 250; scene.frame_set(1)
scene.render.engine = 'BLENDER_EEVEE_NEXT'
scene.cycles.use_denoising = False
scene.cycles.samples = 128
scene.cycles.sampling_pattern = 'TABULATED_SOBOL'
scene.cycles.use_adaptive_sampling = False
scene.cycles.use_light_tree = False
scene.view_settings.view_transform = 'Filmic'
bpy.context.view_layer.update()
